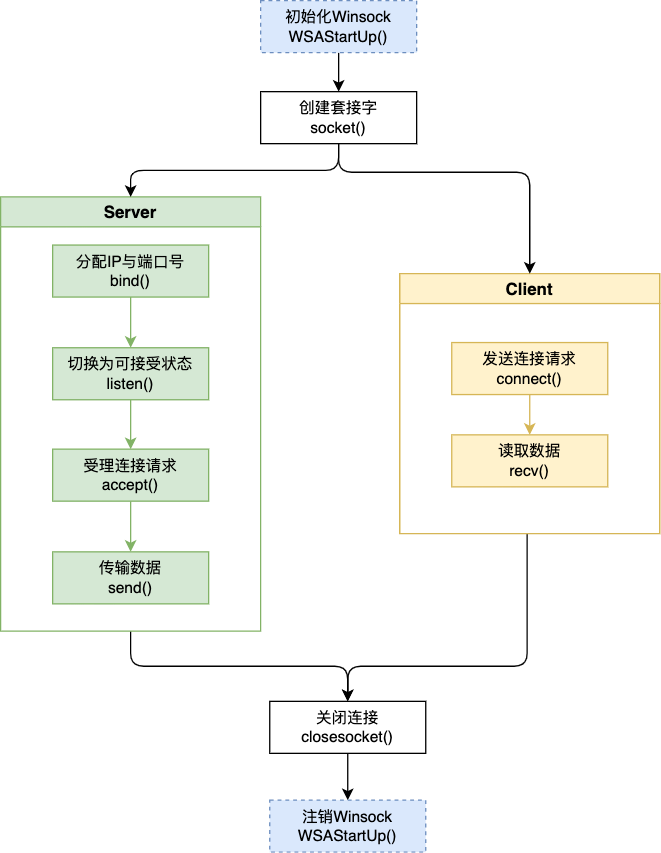

The diagram above was exported from draw.io. Its source (the exported page's mxGraphModel, read from the mxfile embedded in the PNG):
<mxGraphModel dx="1916" dy="1237" grid="0" gridSize="10" guides="1" tooltips="1" connect="1" arrows="1" fold="1" page="0" pageScale="1" pageWidth="827" pageHeight="1169" math="1" shadow="0">
  <root>
    <mxCell id="0" />
    <mxCell id="1" parent="0" />
    <mxCell id="U7nJ9NZ2WO3vNBu0O212-37" style="edgeStyle=orthogonalEdgeStyle;orthogonalLoop=1;jettySize=auto;html=1;entryX=0.5;entryY=0;entryDx=0;entryDy=0;rounded=1;" parent="1" source="U7nJ9NZ2WO3vNBu0O212-29" target="U7nJ9NZ2WO3vNBu0O212-26" edge="1">
      <mxGeometry relative="1" as="geometry">
        <Array as="points">
          <mxPoint x="190" y="482" />
          <mxPoint x="52" y="482" />
        </Array>
      </mxGeometry>
    </mxCell>
    <mxCell id="U7nJ9NZ2WO3vNBu0O212-29" value="Client" style="swimlane;fillColor=#fff2cc;strokeColor=#d6b656;fontSize=13;" parent="1" vertex="1">
      <mxGeometry x="92" y="180" width="200" height="200" as="geometry" />
    </mxCell>
    <mxCell id="U7nJ9NZ2WO3vNBu0O212-33" style="edgeStyle=orthogonalEdgeStyle;rounded=0;orthogonalLoop=1;jettySize=auto;html=1;entryX=0.5;entryY=0;entryDx=0;entryDy=0;fillColor=#fff2cc;strokeColor=#d6b656;" parent="U7nJ9NZ2WO3vNBu0O212-29" source="U7nJ9NZ2WO3vNBu0O212-25" target="U7nJ9NZ2WO3vNBu0O212-27" edge="1">
      <mxGeometry relative="1" as="geometry" />
    </mxCell>
    <mxCell id="U7nJ9NZ2WO3vNBu0O212-25" value="发送连接请求&lt;br&gt;connect()" style="rounded=0;whiteSpace=wrap;html=1;fillColor=#fff2cc;strokeColor=#d6b656;" parent="U7nJ9NZ2WO3vNBu0O212-29" vertex="1">
      <mxGeometry x="40" y="53" width="120" height="40" as="geometry" />
    </mxCell>
    <mxCell id="U7nJ9NZ2WO3vNBu0O212-27" value="读取数据&lt;br&gt;recv()" style="rounded=0;whiteSpace=wrap;html=1;fillColor=#fff2cc;strokeColor=#d6b656;" parent="U7nJ9NZ2WO3vNBu0O212-29" vertex="1">
      <mxGeometry x="40" y="124" width="120" height="40" as="geometry" />
    </mxCell>
    <mxCell id="U7nJ9NZ2WO3vNBu0O212-36" style="edgeStyle=orthogonalEdgeStyle;orthogonalLoop=1;jettySize=auto;html=1;entryX=0.5;entryY=0;entryDx=0;entryDy=0;exitX=0.5;exitY=1;exitDx=0;exitDy=0;rounded=1;" parent="1" source="U7nJ9NZ2WO3vNBu0O212-28" target="U7nJ9NZ2WO3vNBu0O212-26" edge="1">
      <mxGeometry relative="1" as="geometry" />
    </mxCell>
    <mxCell id="U7nJ9NZ2WO3vNBu0O212-28" value="Server" style="swimlane;fillColor=#d5e8d4;strokeColor=#82b366;fontSize=13;" parent="1" vertex="1">
      <mxGeometry x="-215" y="121" width="200" height="334" as="geometry" />
    </mxCell>
    <mxCell id="U7nJ9NZ2WO3vNBu0O212-30" style="edgeStyle=orthogonalEdgeStyle;rounded=0;orthogonalLoop=1;jettySize=auto;html=1;entryX=0.5;entryY=0;entryDx=0;entryDy=0;fillColor=#d5e8d4;strokeColor=#82b366;" parent="1" source="U7nJ9NZ2WO3vNBu0O212-18" target="U7nJ9NZ2WO3vNBu0O212-20" edge="1">
      <mxGeometry relative="1" as="geometry" />
    </mxCell>
    <mxCell id="U7nJ9NZ2WO3vNBu0O212-18" value="分配IP与端口号&lt;br&gt;bind()" style="rounded=0;whiteSpace=wrap;html=1;fillColor=#d5e8d4;strokeColor=#82b366;" parent="1" vertex="1">
      <mxGeometry x="-175" y="158" width="120" height="40" as="geometry" />
    </mxCell>
    <mxCell id="U7nJ9NZ2WO3vNBu0O212-31" style="edgeStyle=orthogonalEdgeStyle;rounded=0;orthogonalLoop=1;jettySize=auto;html=1;entryX=0.5;entryY=0;entryDx=0;entryDy=0;fillColor=#d5e8d4;strokeColor=#82b366;" parent="1" source="U7nJ9NZ2WO3vNBu0O212-20" target="U7nJ9NZ2WO3vNBu0O212-22" edge="1">
      <mxGeometry relative="1" as="geometry" />
    </mxCell>
    <mxCell id="U7nJ9NZ2WO3vNBu0O212-20" value="切换为可接受状态&lt;br&gt;listen()" style="rounded=0;whiteSpace=wrap;html=1;fillColor=#d5e8d4;strokeColor=#82b366;" parent="1" vertex="1">
      <mxGeometry x="-175" y="237" width="120" height="40" as="geometry" />
    </mxCell>
    <mxCell id="U7nJ9NZ2WO3vNBu0O212-32" style="edgeStyle=orthogonalEdgeStyle;rounded=0;orthogonalLoop=1;jettySize=auto;html=1;entryX=0.5;entryY=0;entryDx=0;entryDy=0;fillColor=#d5e8d4;strokeColor=#82b366;" parent="1" source="U7nJ9NZ2WO3vNBu0O212-22" target="U7nJ9NZ2WO3vNBu0O212-24" edge="1">
      <mxGeometry relative="1" as="geometry" />
    </mxCell>
    <mxCell id="U7nJ9NZ2WO3vNBu0O212-22" value="受理连接请求&lt;br&gt;accept()" style="rounded=0;whiteSpace=wrap;html=1;fillColor=#d5e8d4;strokeColor=#82b366;" parent="1" vertex="1">
      <mxGeometry x="-175" y="315" width="120" height="40" as="geometry" />
    </mxCell>
    <mxCell id="U7nJ9NZ2WO3vNBu0O212-24" value="传输数据&lt;br&gt;send()" style="rounded=0;whiteSpace=wrap;html=1;fillColor=#d5e8d4;strokeColor=#82b366;" parent="1" vertex="1">
      <mxGeometry x="-175" y="394" width="120" height="40" as="geometry" />
    </mxCell>
    <mxCell id="U7nJ9NZ2WO3vNBu0O212-34" style="edgeStyle=orthogonalEdgeStyle;rounded=1;orthogonalLoop=1;jettySize=auto;html=1;" parent="1" source="U7nJ9NZ2WO3vNBu0O212-2" target="U7nJ9NZ2WO3vNBu0O212-28" edge="1">
      <mxGeometry relative="1" as="geometry" />
    </mxCell>
    <mxCell id="U7nJ9NZ2WO3vNBu0O212-35" style="edgeStyle=orthogonalEdgeStyle;rounded=1;orthogonalLoop=1;jettySize=auto;html=1;" parent="1" source="U7nJ9NZ2WO3vNBu0O212-2" target="U7nJ9NZ2WO3vNBu0O212-29" edge="1">
      <mxGeometry relative="1" as="geometry">
        <Array as="points">
          <mxPoint x="45" y="102" />
          <mxPoint x="192" y="102" />
        </Array>
      </mxGeometry>
    </mxCell>
    <mxCell id="U7nJ9NZ2WO3vNBu0O212-2" value="创建套接字&lt;br&gt;socket()" style="whiteSpace=wrap;html=1;" parent="1" vertex="1">
      <mxGeometry x="-15" y="40" width="120" height="40" as="geometry" />
    </mxCell>
    <mxCell id="sBEa5BU-iA9sZqKQsAqI-24" style="edgeStyle=orthogonalEdgeStyle;rounded=0;orthogonalLoop=1;jettySize=auto;html=1;entryX=0.5;entryY=0;entryDx=0;entryDy=0;" edge="1" parent="1" source="U7nJ9NZ2WO3vNBu0O212-26" target="sBEa5BU-iA9sZqKQsAqI-22">
      <mxGeometry relative="1" as="geometry" />
    </mxCell>
    <mxCell id="U7nJ9NZ2WO3vNBu0O212-26" value="关闭连接&lt;br&gt;closesocket()" style="rounded=0;whiteSpace=wrap;html=1;" parent="1" vertex="1">
      <mxGeometry x="-8" y="509" width="120" height="40" as="geometry" />
    </mxCell>
    <mxCell id="sBEa5BU-iA9sZqKQsAqI-21" style="edgeStyle=orthogonalEdgeStyle;rounded=0;orthogonalLoop=1;jettySize=auto;html=1;entryX=0.5;entryY=0;entryDx=0;entryDy=0;" edge="1" parent="1" source="sBEa5BU-iA9sZqKQsAqI-19" target="U7nJ9NZ2WO3vNBu0O212-2">
      <mxGeometry relative="1" as="geometry" />
    </mxCell>
    <mxCell id="sBEa5BU-iA9sZqKQsAqI-19" value="初始化Winsock&lt;br&gt;WSAStartUp()" style="whiteSpace=wrap;html=1;fillColor=#dae8fc;strokeColor=#6c8ebf;dashed=1;" vertex="1" parent="1">
      <mxGeometry x="-15" y="-30" width="120" height="40" as="geometry" />
    </mxCell>
    <mxCell id="sBEa5BU-iA9sZqKQsAqI-22" value="注销Winsock&lt;br&gt;WSAStartUp()" style="whiteSpace=wrap;html=1;fillColor=#dae8fc;strokeColor=#6c8ebf;dashed=1;" vertex="1" parent="1">
      <mxGeometry x="-8" y="585" width="120" height="40" as="geometry" />
    </mxCell>
  </root>
</mxGraphModel>